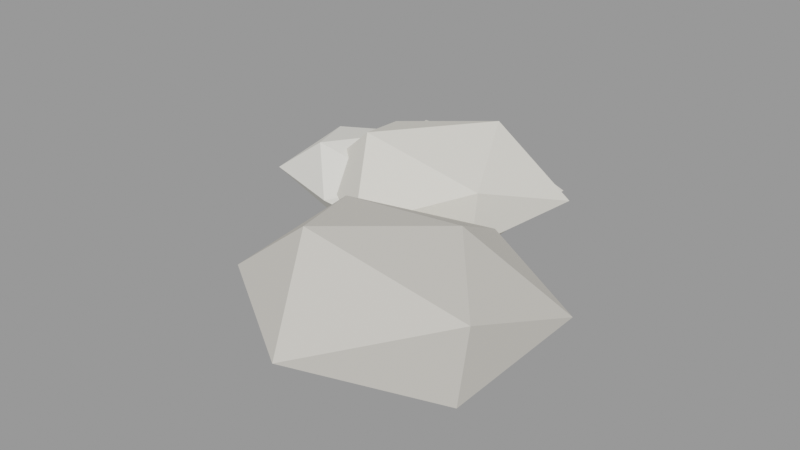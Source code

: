 # Source: seixo_2.blend  (saved by Blender 3.6.14; exported with 4.5.12 LTS)
import bpy
from mathutils import Matrix  # noqa: F401  (used for matrix-valued properties, if any)

bpy.ops.wm.read_factory_settings(use_empty=True)
scene = bpy.context.scene
scene.name = 'Scene'

# ---- materials (node trees are filled in below, after node groups)
mat_slot_stone = bpy.data.materials.new('slot_stone')
mat_slot_stone.use_transparent_shadow = False
mat_slot_stone.diffuse_color = (0.84, 0.81, 0.73, 1.0)
mat_slot_stonelight = bpy.data.materials.new('slot_stonelight')
mat_slot_stonelight.use_transparent_shadow = False
mat_slot_stonelight.diffuse_color = (0.92, 0.9, 0.83, 1.0)
mat_slot_stonedark = bpy.data.materials.new('slot_stonedark')
mat_slot_stonedark.use_transparent_shadow = False
mat_slot_stonedark.diffuse_color = (0.68, 0.65, 0.59, 1.0)

# ---- material node trees

# ---- meshes
me_seixo_0 = bpy.data.meshes.new('Seixo 0')
me_seixo_0.from_pydata([(-0.01362, -0.1987, -0.006598), (0.121, -0.06322, -0.05549), (-0.07393, -0.07523, -0.09941), (-0.2038, -0.07314, -0.006598), (-0.08251, -0.0868, 0.09941), (0.1345, -0.07019, 0.04721), (0.04436, 0.08427, -0.09582), (-0.1727, 0.08803, -0.06439), (-0.1618, 0.08243, 0.04724), (0.05426, 0.09763, 0.09787), (0.2038, 0.09667, -0.006598), (-0.01362, 0.1987, -0.006598)], [], [(0, 2, 1), (1, 5, 0), (0, 3, 2), (0, 4, 3), (0, 5, 4), (1, 10, 5), (2, 6, 1), (3, 7, 2), (4, 8, 3), (5, 9, 4), (1, 6, 10), (2, 7, 6), (3, 8, 7), (4, 9, 8), (5, 10, 9), (6, 11, 10), (7, 11, 6), (8, 11, 7), (9, 11, 8), (10, 11, 9)])
me_seixo_0.materials.append(mat_slot_stone)
me_seixo_0.update()
me_seixo_1 = bpy.data.meshes.new('Seixo 1')
me_seixo_1.from_pydata([(0.00201, -0.1265, -0.008265), (0.1388, -0.08144, -0.05796), (-0.03728, -0.06397, -0.06873), (-0.156, -0.07683, -0.008265), (-0.04847, -0.07905, 0.06942), (0.1302, -0.077, 0.0383), (0.04376, 0.04531, -0.07251), (-0.1094, 0.0464, -0.04874), (-0.1251, 0.05448, 0.03791), (0.0545, 0.0598, 0.07251), (0.156, 0.05318, -0.008265), (0.00201, 0.1265, -0.008265)], [], [(0, 2, 1), (1, 5, 0), (0, 3, 2), (0, 4, 3), (0, 5, 4), (1, 10, 5), (2, 6, 1), (3, 7, 2), (4, 8, 3), (5, 9, 4), (1, 6, 10), (2, 7, 6), (3, 8, 7), (4, 9, 8), (5, 10, 9), (6, 11, 10), (7, 11, 6), (8, 11, 7), (9, 11, 8), (10, 11, 9)])
me_seixo_1.materials.append(mat_slot_stonelight)
me_seixo_1.update()
me_seixo_2 = bpy.data.meshes.new('Seixo 2')
me_seixo_2.from_pydata([(-0.004813, -0.2436, -0.00561), (0.1794, -0.09589, -0.07254), (-0.07305, -0.09301, -0.1106), (-0.2296, -0.09467, -0.00561), (-0.08035, -0.1028, 0.1106), (0.2073, -0.1102, 0.07144), (0.06211, 0.08924, -0.1086), (-0.1677, 0.0829, -0.06479), (-0.177, 0.08771, 0.05696), (0.05336, 0.07744, 0.08391), (0.2296, 0.09669, -0.00561), (-0.004813, 0.2436, -0.00561)], [], [(0, 2, 1), (1, 5, 0), (0, 3, 2), (0, 4, 3), (0, 5, 4), (1, 10, 5), (2, 6, 1), (3, 7, 2), (4, 8, 3), (5, 9, 4), (1, 6, 10), (2, 7, 6), (3, 8, 7), (4, 9, 8), (5, 10, 9), (6, 11, 10), (7, 11, 6), (8, 11, 7), (9, 11, 8), (10, 11, 9)])
me_seixo_2.materials.append(mat_slot_stonedark)
me_seixo_2.update()
me_seixo_3 = bpy.data.meshes.new('Seixo 3')
me_seixo_3.from_pydata([(-0.006106, -0.1313, -3.18e-05), (0.1218, -0.07804, -0.04649), (-0.04523, -0.06494, -0.06025), (-0.16, -0.0763, -3.18e-05), (-0.06154, -0.08693, 0.08528), (0.1084, -0.07116, 0.04157), (0.04929, 0.06252, -0.08528), (-0.1361, 0.05475, -0.04724), (-0.1471, 0.06045, 0.05119), (0.03303, 0.04059, 0.06019), (0.16, 0.05704, -3.18e-05), (-0.006106, 0.1313, -3.18e-05)], [], [(0, 2, 1), (1, 5, 0), (0, 3, 2), (0, 4, 3), (0, 5, 4), (1, 10, 5), (2, 6, 1), (3, 7, 2), (4, 8, 3), (5, 9, 4), (1, 6, 10), (2, 7, 6), (3, 8, 7), (4, 9, 8), (5, 10, 9), (6, 11, 10), (7, 11, 6), (8, 11, 7), (9, 11, 8), (10, 11, 9)])
me_seixo_3.materials.append(mat_slot_stone)
me_seixo_3.update()
me_seixo_4 = bpy.data.meshes.new('Seixo 4')
me_seixo_4.from_pydata([(0.003256, -0.1182, -0.003527), (0.09503, -0.04382, -0.03686), (-0.03795, -0.05213, -0.06694), (-0.144, -0.05792, -0.003527), (-0.02947, -0.04069, 0.04684), (0.104, -0.04846, 0.03308), (0.04039, 0.05352, -0.06068), (-0.09155, 0.05227, -0.03797), (-0.1133, 0.06348, 0.03882), (0.04905, 0.06519, 0.06694), (0.144, 0.06209, -0.003527), (0.003256, 0.1182, -0.003527)], [], [(0, 2, 1), (1, 5, 0), (0, 3, 2), (0, 4, 3), (0, 5, 4), (1, 10, 5), (2, 6, 1), (3, 7, 2), (4, 8, 3), (5, 9, 4), (1, 6, 10), (2, 7, 6), (3, 8, 7), (4, 9, 8), (5, 10, 9), (6, 11, 10), (7, 11, 6), (8, 11, 7), (9, 11, 8), (10, 11, 9)])
me_seixo_4.materials.append(mat_slot_stonelight)
me_seixo_4.update()

# ---- objects
ob_seixo_2 = bpy.data.objects.new('seixo_2', None)
ob_seixo_2_seixo_0_stone = bpy.data.objects.new('seixo_2~Seixo 0@stone', me_seixo_0)
ob_seixo_2_seixo_1_stonelight = bpy.data.objects.new('seixo_2~Seixo 1@stonelight', me_seixo_1)
ob_seixo_2_seixo_2_stonedark = bpy.data.objects.new('seixo_2~Seixo 2@stonedark', me_seixo_2)
ob_seixo_2_seixo_3_stone = bpy.data.objects.new('seixo_2~Seixo 3@stone', me_seixo_3)
ob_seixo_2_seixo_4_stonelight = bpy.data.objects.new('seixo_2~Seixo 4@stonelight', me_seixo_4)

# ---- transforms, parenting, visibility, modifiers, constraints
ob_seixo_2.location = (0.0, 0.0, 0.0)
ob_seixo_2.empty_display_size = 0.08
ob_seixo_2_seixo_0_stone.location = (-0.1224, 0.09108, 0.06007)
ob_seixo_2_seixo_1_stonelight.location = (-0.2555, 0.07216, 0.04893)
ob_seixo_2_seixo_2_stonedark.location = (0.05919, -0.2325, 0.06793)
ob_seixo_2_seixo_3_stone.location = (-0.1199, 0.1783, 0.04283)
ob_seixo_2_seixo_4_stonelight.location = (-0.01361, -0.1634, 0.03899)

# ---- collection membership
scene.collection.objects.link(ob_seixo_2)
scene.collection.objects.link(ob_seixo_2_seixo_0_stone)
scene.collection.objects.link(ob_seixo_2_seixo_1_stonelight)
scene.collection.objects.link(ob_seixo_2_seixo_2_stonedark)
scene.collection.objects.link(ob_seixo_2_seixo_3_stone)
scene.collection.objects.link(ob_seixo_2_seixo_4_stonelight)

# ---- scene / render settings (as saved in the file)
scene.frame_start = 1; scene.frame_end = 250; scene.frame_set(1)
scene.render.engine = 'BLENDER_EEVEE_NEXT'
scene.cycles.sampling_pattern = 'TABULATED_SOBOL'
scene.view_settings.view_transform = 'Filmic'
bpy.context.view_layer.update()

# ---- added for rendering (the .blend has no active camera and no usable light): camera, sun + grey world if the file has none
cam_auto = bpy.data.cameras.new('AutoCamera')
cam_auto.lens = 50.0
cam_auto.sensor_width = 36.0
cam_auto.clip_end = 1000.0
ob_auto_camera = bpy.data.objects.new('AutoCamera', cam_auto)
scene.collection.objects.link(ob_auto_camera)
ob_auto_camera.location = (0.933756, -1.27728, 0.863999)
ob_auto_camera.rotation_euler = (1.09748, -7.21219e-08, 0.694738)
scene.camera = ob_auto_camera
light_auto_sun = bpy.data.lights.new('AutoSun', 'SUN')
light_auto_sun.energy = 3.0
light_auto_sun.angle = 0.0523599
ob_auto_sun = bpy.data.objects.new('AutoSun', light_auto_sun)
scene.collection.objects.link(ob_auto_sun)
ob_auto_sun.rotation_euler = (0.872665, 0.174533, 0.523599)
if scene.world is None:
    world_auto = bpy.data.worlds.new('AutoWorld')
    world_auto.color = (0.3, 0.3, 0.3)
    scene.world = world_auto
bpy.context.view_layer.update()
